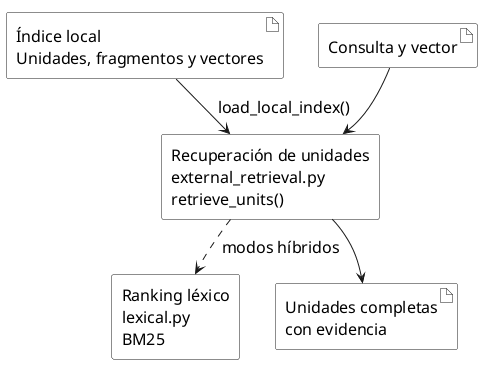

The diagram above was rendered by PlantUML. Its source (embedded in the PNG):
@startuml
!pragma layout smetana
skinparam monochrome true
skinparam shadowing false
skinparam componentStyle rectangle
skinparam backgroundColor white
skinparam defaultFontName SansSerif
skinparam defaultFontSize 16
skinparam componentBackgroundColor white
skinparam artifactBackgroundColor white
skinparam packageBackgroundColor white
skinparam nodesep 35
skinparam ranksep 30
artifact "Índice local\nUnidades, fragmentos y vectores" as index
artifact "Consulta y vector" as input
component "Recuperación de unidades\nexternal_retrieval.py\nretrieve_units()" as search
component "Ranking léxico\nlexical.py\nBM25" as lexical
artifact "Unidades completas\ncon evidencia" as output
index --> search : load_local_index()
input --> search
search ..> lexical : modos híbridos
search --> output
@enduml